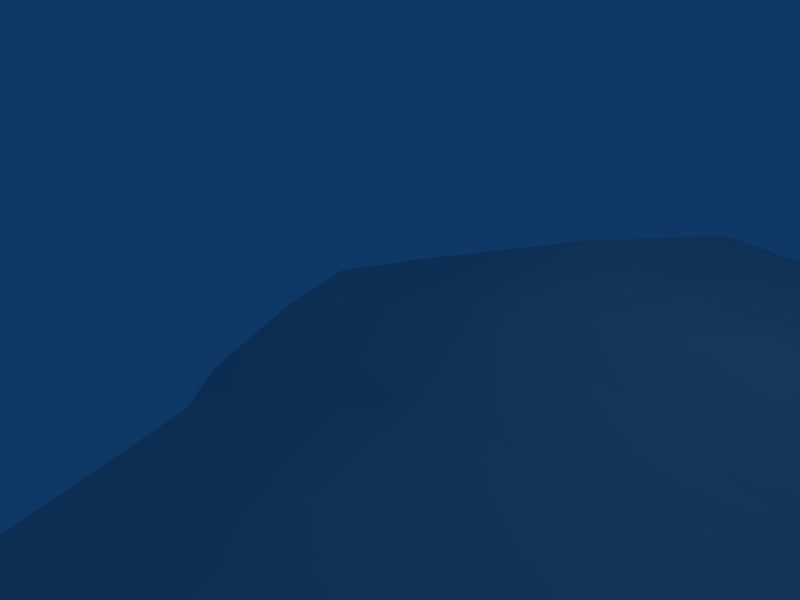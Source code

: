 # Source: ribtubebig4.blend  (saved by Blender 2.49.0; exported with 4.5.12 LTS)
import bpy
from mathutils import Matrix  # noqa: F401  (used for matrix-valued properties, if any)

bpy.ops.wm.read_factory_settings(use_empty=True)
scene = bpy.context.scene
scene.name = 'Scene'

# ---- collections
col_collection_1 = bpy.data.collections.new('Collection 1'); scene.collection.children.link(col_collection_1)

# ---- world
world_world = bpy.data.worlds.new('World'); scene.world = world_world
world_world.color = (0.05656, 0.2208, 0.4)
world_world.use_sun_shadow = False
world_world.sun_shadow_jitter_overblur = 0.0
world_world.cycles.sampling_method = 'MANUAL'
world_world.cycles.sample_map_resolution = 256

# ---- cameras
cam_camera = bpy.data.cameras.new('Camera')
cam_camera.passepartout_alpha = 0.2
cam_camera.clip_end = 100.0
cam_camera.lens = 35.0
cam_camera.ortho_scale = 7.314
cam_camera.show_passepartout = False
cam_camera.show_safe_areas = True
cam_camera.dof.focus_distance = 0.0
cam_camera.dof.aperture_fstop = 128.0

# ---- lights
light_spot = bpy.data.lights.new('Spot', 'POINT')
light_spot.transmission_factor = 0.0
light_spot.cutoff_distance = 30.0
light_spot.energy = 100.0
light_spot.shadow_buffer_clip_start = 1.001
light_spot.shadow_soft_size = 1.0
light_spot.shadow_maximum_resolution = 0.006
light_spot.use_absolute_resolution = True
light_spot.cycles.use_multiple_importance_sampling = False

# ---- meshes
me_mesh = bpy.data.meshes.new('Mesh')
me_mesh.from_pydata([(-5.726, -224.1, -96.28), (-7.747, -172.7, -96.32), (-6.26, -172.6, -108.0), (-5.743, -224.4, -108.0), (3.203, -172.4, -115.4), (2.939, -224.4, -117.2), (13.9, -171.8, -114.3), (17.83, -224.1, -116.5), (22.13, -172.1, -105.6), (26.73, -224.3, -104.5), (21.21, -172.7, -93.34), (12.13, -173.6, -86.12), (14.77, -225.0, -86.11), (-0.4232, -172.7, -87.01), (-10.02, -125.6, -91.12), (-6.682, -120.1, -100.3), (4.585, -116.5, -108.2), (15.34, -118.3, -105.2), (19.88, -122.9, -95.54), (17.46, -127.7, -87.67), (8.903, -131.0, -81.46), (-3.674, -130.5, -82.01), (-13.58, -91.72, -73.25), (-7.865, -81.55, -76.54), (2.761, -80.67, -80.0), (12.8, -85.43, -80.62), (17.62, -93.71, -74.66), (14.34, -102.8, -68.76), (1.982, -107.1, -64.85), (-10.92, -101.3, -67.38), (-15.07, -82.93, -46.65), (-10.86, -73.03, -52.03), (-1.055, -69.59, -56.61), (10.88, -72.65, -54.85), (16.37, -82.02, -47.79), (12.27, -91.25, -42.17), (0.4819, -94.1, -36.48), (-9.939, -91.51, -41.02), (-14.51, -61.65, -26.74), (-11.06, -55.44, -35.66), (0.6965, -52.46, -40.62), (13.1, -53.49, -35.85), (17.22, -59.86, -26.85), (12.03, -65.31, -18.04), (1.602, -66.72, -14.55), (-8.735, -66.34, -18.27), (-12.84, -28.94, -14.47), (-12.13, -27.62, -26.27), (-2.786, -26.42, -34.22), (10.57, -24.02, -32.16), (17.98, -27.23, -21.9), (15.45, -29.28, -10.58), (5.18, -29.62, -4.072), (-6.006, -31.06, -5.993), (1.212, -4.632, -35.04), (11.11, -1.538, -33.78), (18.74, -3.568, -24.62), (18.17, -3.866, -11.77), (7.36, -3.101, -3.166), (-8.193, -237.8, -98.48), (6.637, -237.5, -121.8), (19.0, -238.2, -120.9), (28.89, -237.5, -110.3), (23.71, -224.1, -92.92), (1.513, -224.4, -87.74), (-5.188, -238.3, -114.3), (-7.89, -242.8, -110.3), (-7.981, -242.6, -94.82), (5.427, -242.4, -121.6), (22.63, -242.4, -119.0), (30.87, -242.0, -105.6), (27.54, -237.5, -92.93), (28.95, -242.5, -92.18), (14.53, -238.0, -82.82), (18.7, -241.9, -83.72), (0.8719, -237.6, -85.79), (3.078, -242.0, -83.85), (-9.199, -3.687, -30.03), (-13.53, -3.733, -17.89), (-14.53, 3.128, -12.93), (-13.61, 3.175, -27.34), (-0.2125, 3.304, -36.88), (14.82, 2.541, -33.92), (17.45, 3.006, -6.535), (5.427, 3.47, -0.1242), (-6.774, -5.342, -6.006), (-5.909, 2.503, -2.669), (-15.65, 7.924, -17.49), (-11.17, 7.99, -31.46), (-0.4161, 8.656, -38.02), (13.77, 7.495, -34.54), (21.77, 3.469, -21.64), (22.56, 8.043, -22.73), (20.58, 7.304, -10.01), (9.221, 7.352, -0.8288), (-7.013, 7.415, -3.417), (-13.32, 7.831, -10.18), (1.607, 7.512, -0.2555), (15.83, 7.27, -4.355), (22.66, 7.577, -17.03), (22.19, 5.692, -15.14), (20.11, 7.799, -28.07), (22.37, 6.574, -22.59), (19.22, 5.821, -29.25), (5.361, 8.148, -37.86), (-5.561, 8.249, -35.97), (-14.73, 7.94, -24.96), (-6.469, 0.6023, -4.414), (-10.75, 2.939, -6.67), (-11.41, 0.6595, -9.393), (-14.21, 0.8316, -15.71), (-11.72, -3.949, -11.68), (-0.4486, 3.034, -0.7746), (11.55, 3.11, -2.213), (9.053, 3.029, -36.64), (-11.34, 0.8634, -29.06), (-8.797, 3.201, -33.03), (-5.999, 0.8239, -33.73), (-15.42, 3.169, -20.17), (-14.03, 0.8597, -22.68), (-12.5, -3.697, -24.41), (-4.838, -240.6, -89.93), (-3.475, -242.3, -88.3), (1.194, -240.3, -84.82), (8.679, -240.2, -82.48), (8.043, -237.7, -83.27), (10.92, -241.9, -82.34), (16.43, -240.2, -82.93), (20.9, -237.6, -85.73), (25.16, -242.1, -87.75), (28.69, -241.0, -92.33), (23.47, -240.2, -86.69), (30.74, -242.2, -97.83), (30.78, -240.3, -99.86), (28.03, -242.2, -113.1), (15.17, -242.5, -122.1), (-1.462, -240.9, -118.5), (-3.144, -242.8, -116.9), (-6.911, -241.1, -112.5), (-9.427, -242.8, -102.5), (-3.923, -234.2, -91.76), (24.44, -237.7, -116.7), (12.79, -237.8, -122.1), (-0.9577, -30.49, -4.294), (16.41, -14.49, -10.25), (14.19, -3.889, -6.718), (11.95, -14.56, -5.874), (6.033, -14.39, -3.244), (10.93, -29.56, -6.432), (18.44, -13.59, -22.21), (19.65, -3.72, -18.17), (18.53, -14.0, -15.99), (15.37, -2.95, -30.13), (15.75, -12.8, -27.87), (-0.4334, -13.54, -34.35), (6.188, -3.102, -34.93), (11.44, -9.364, -32.28), (5.713, -12.86, -34.1), (-7.571, -48.53, -10.74), (-9.762, -30.2, -9.404), (-11.64, -47.33, -14.91), (3.68, -48.11, -7.391), (-2.239, -48.64, -8.041), (9.493, -47.66, -9.297), (6.742, -66.03, -14.84), (17.68, -42.97, -23.4), (17.81, -28.33, -15.99), (17.09, -45.04, -17.89), (14.29, -46.84, -12.99), (15.63, -63.02, -22.14), (15.58, -26.25, -27.43), (15.74, -40.87, -28.68), (-0.7875, -39.33, -36.42), (3.553, -25.82, -34.6), (5.812, -38.76, -35.8), (11.72, -39.36, -33.09), (-11.36, -42.23, -30.61), (-8.251, -26.98, -31.1), (-6.761, -40.65, -34.46), (-6.113, -52.82, -38.6), (-13.95, -45.71, -19.98), (-13.63, -28.26, -20.36), (-13.81, -44.12, -25.54), (-13.88, -58.58, -31.48), (-9.396, -81.04, -28.79), (-12.58, -64.36, -22.19), (-13.12, -78.12, -32.11), (-14.87, -74.22, -35.78), (-13.54, -87.62, -43.65), (-3.413, -66.62, -15.1), (-4.022, -82.03, -25.93), (12.53, -80.09, -29.56), (7.556, -81.42, -26.21), (7.318, -93.23, -39.24), (1.595, -81.85, -24.37), (16.66, -72.4, -36.91), (15.63, -76.78, -33.21), (11.56, -64.06, -43.76), (16.23, -56.51, -31.62), (15.14, -68.03, -40.68), (5.953, -61.9, -45.89), (7.953, -51.61, -38.71), (-6.073, -62.8, -45.2), (-0.4192, -63.55, -48.33), (-14.04, -70.02, -39.61), (-11.07, -65.72, -42.71), (-13.74, -92.65, -56.64), (-13.37, -96.71, -70.22), (-4.587, -93.47, -38.6), (-5.157, -100.1, -52.3), (-10.5, -97.07, -54.21), (-6.06, -104.9, -65.44), (1.228, -102.1, -49.98), (7.196, -100.4, -52.98), (15.33, -87.09, -44.88), (12.41, -97.91, -55.14), (15.57, -93.53, -57.53), (12.6, -79.14, -66.44), (14.87, -76.88, -50.77), (16.81, -88.4, -60.25), (15.44, -83.2, -63.39), (1.206, -73.73, -66.61), (4.387, -69.1, -55.08), (7.313, -75.2, -66.71), (8.486, -82.57, -80.63), (-9.684, -77.29, -63.94), (-5.93, -70.02, -54.17), (-4.649, -74.44, -65.61), (-3.177, -80.53, -78.39), (-14.72, -87.6, -59.39), (-14.01, -77.82, -49.56), (-13.21, -82.21, -61.97), (-11.32, -86.09, -75.38), (-7.279, -111.8, -76.59), (-10.93, -108.1, -79.86), (-12.31, -103.8, -83.66), (-1.557, -114.8, -75.13), (2.127, -131.4, -80.72), (9.603, -105.7, -66.54), (10.64, -114.4, -77.29), (5.799, -115.4, -74.73), (13.5, -129.8, -84.03), (17.04, -98.53, -71.65), (17.97, -108.3, -83.4), (15.34, -111.9, -79.78), (19.55, -125.0, -92.56), (13.82, -97.22, -93.34), (15.77, -88.93, -77.98), (17.22, -100.9, -90.5), (18.88, -104.5, -86.97), (3.167, -93.01, -94.32), (8.824, -94.57, -94.67), (10.36, -116.9, -107.6), (-7.844, -90.83, -86.49), (-2.593, -92.8, -92.01), (-11.2, -98.96, -87.17), (-6.436, -149.9, -89.78), (-7.81, -128.3, -85.97), (5.536, -172.9, -85.41), (-1.914, -150.9, -85.84), (4.115, -151.4, -84.37), (15.84, -150.6, -87.81), (10.78, -151.6, -85.43), (21.36, -146.3, -101.7), (21.68, -147.9, -97.49), (19.85, -149.4, -91.99), (23.0, -172.6, -99.17), (18.47, -172.2, -111.5), (18.7, -120.4, -101.0), (19.07, -145.2, -107.6), (8.96, -143.7, -113.4), (14.62, -144.2, -111.6), (-2.768, -144.5, -110.6), (-2.218, -172.5, -112.5), (-1.078, -117.5, -106.1), (2.906, -143.8, -113.3), (-9.092, -148.6, -95.0), (-9.721, -122.6, -96.6), (-7.173, -145.6, -106.2), (-9.268, -147.0, -100.8), (-3.701, -201.7, -91.57), (-4.973, -172.7, -90.99), (13.59, -202.2, -86.5), (17.2, -172.9, -88.85), (24.68, -201.7, -99.51), (21.14, -201.6, -111.5), (15.8, -201.2, -115.3), (24.37, -201.6, -105.8), (24.34, -224.3, -110.7), (9.185, -172.3, -115.7), (10.27, -201.6, -117.2), (9.467, -224.3, -118.6), (3.921, -201.7, -116.7), (-1.482, -201.7, -113.5), (-2.324, -224.4, -113.3), (-5.409, -201.7, -108.8), (-6.702, -224.4, -101.7), (-6.537, -201.7, -96.83), (-7.054, -201.7, -102.9), (-8.089, -172.6, -102.3), (26.18, -224.3, -97.94), (20.32, -224.5, -89.27), (22.7, -201.7, -93.65), (18.7, -201.8, -89.26), (7.755, -224.5, -85.85), (6.858, -201.8, -85.9), (0.8469, -201.7, -87.59), (-3.143, -224.3, -91.91), (-10.68, -13.73, -27.61), (-13.01, -13.88, -21.69), (-13.03, -14.08, -15.43), (-6.133, -13.61, -32.04), (-3.988, -3.814, -33.68), (-0.3731, -14.96, -3.324), (-0.116, -3.934, -3.097), (-10.4, -14.83, -9.759), (-6.154, -16.01, -5.154), (-6.586, -233.0, -97.39), (-7.478, -234.6, -104.1), (-8.286, -238.3, -107.2), (-5.626, -234.8, -111.0), (-1.123, -234.8, -116.3), (0.5508, -238.1, -119.3), (5.072, -234.6, -119.8), (12.08, -234.2, -120.4), (19.29, -235.3, -119.0), (24.81, -233.8, -113.7), (28.26, -233.8, -107.2), (28.44, -233.7, -99.76), (30.24, -237.4, -102.5), (25.8, -233.6, -93.4), (21.7, -234.6, -88.3), (15.23, -236.0, -84.48), (7.928, -234.8, -84.75), (1.225, -234.2, -86.97), (-4.78, -237.9, -90.93), (-9.238, -241.0, -104.9), (5.609, -240.0, -122.0), (13.16, -240.6, -122.5), (20.68, -240.6, -120.4), (26.6, -240.4, -115.1), (30.34, -240.2, -108.1), (-8.656, -240.9, -96.85), (6.518, 1.078, -36.12), (12.85, 1.057, -34.0), (0.2558, 0.1561, -35.85), (17.51, 0.8548, -29.44), (18.75, 3.001, -29.34), (21.02, 3.053, -12.98), (20.59, 0.8542, -15.97), (20.45, 0.8801, -23.12), (13.14, 0.9122, -4.507), (18.14, 0.7906, -9.306), (-0.1728, 0.8632, -1.985), (6.514, 1.597, -1.453), (-12.65, 5.981, -29.66), (-15.42, 5.964, -22.7), (-15.48, 5.941, -15.16), (-7.067, 6.129, -34.85), (14.2, 4.922, -34.66), (7.078, 5.934, -37.45), (-0.3802, 6.991, -37.8), (13.9, 5.527, -3.034), (19.37, 5.514, -8.081), (-0.3199, 5.684, -0.3974), (7.061, 5.651, -0.2037), (-12.3, 5.762, -8.191), (-6.97, 4.892, -2.92)], [], [(108, 86, 367), (367, 366, 108), (79, 108, 366), (366, 367, 95), (366, 95, 96), (96, 357, 366), (79, 366, 357), (357, 96, 87), (364, 84, 365), (365, 97, 364), (95, 364, 97), (97, 365, 94), (112, 84, 364), (364, 367, 112), (86, 112, 367), (367, 364, 95), (362, 83, 363), (363, 98, 362), (94, 362, 98), (98, 363, 93), (113, 83, 362), (362, 365, 113), (84, 113, 365), (365, 362, 94), (100, 91, 102), (102, 99, 100), (93, 100, 99), (99, 102, 92), (348, 91, 100), (100, 363, 348), (83, 348, 363), (363, 100, 93), (347, 82, 359), (359, 103, 347), (91, 347, 103), (103, 359, 90), (103, 90, 101), (101, 102, 103), (91, 103, 102), (102, 101, 92), (360, 81, 361), (361, 104, 360), (90, 360, 104), (104, 361, 89), (114, 81, 360), (360, 359, 114), (82, 114, 359), (359, 360, 90), (116, 80, 355), (355, 358, 116), (81, 116, 358), (358, 355, 88), (358, 88, 105), (105, 361, 358), (81, 358, 361), (361, 105, 89), (118, 79, 357), (357, 356, 118), (80, 118, 356), (356, 357, 87), (356, 87, 106), (106, 355, 356), (80, 356, 355), (355, 106, 88), (109, 85, 107), (107, 108, 109), (79, 109, 108), (108, 107, 86), (111, 85, 109), (109, 110, 111), (78, 111, 110), (110, 109, 79), (353, 58, 354), (354, 112, 353), (86, 353, 112), (112, 354, 84), (314, 58, 353), (353, 107, 314), (85, 314, 107), (107, 353, 86), (145, 57, 352), (352, 351, 145), (58, 145, 351), (351, 352, 83), (351, 83, 113), (113, 354, 351), (58, 351, 354), (354, 113, 84), (150, 56, 350), (350, 349, 150), (57, 150, 349), (349, 350, 91), (349, 91, 348), (348, 352, 349), (57, 349, 352), (352, 348, 83), (152, 55, 344), (344, 346, 152), (56, 152, 346), (346, 344, 82), (346, 82, 347), (347, 350, 346), (56, 346, 350), (350, 347, 91), (155, 54, 345), (345, 343, 155), (55, 155, 343), (343, 345, 81), (343, 81, 114), (114, 344, 343), (55, 343, 344), (344, 114, 82), (117, 77, 115), (115, 116, 117), (81, 117, 116), (116, 115, 80), (312, 77, 117), (117, 345, 312), (54, 312, 345), (345, 117, 81), (119, 78, 110), (110, 118, 119), (80, 119, 118), (118, 110, 79), (120, 78, 119), (119, 115, 120), (77, 120, 115), (115, 119, 80), (335, 59, 342), (342, 121, 335), (75, 335, 121), (121, 342, 67), (121, 67, 122), (122, 123, 121), (75, 121, 123), (123, 122, 76), (125, 75, 123), (123, 124, 125), (73, 125, 124), (124, 123, 76), (124, 76, 126), (126, 127, 124), (73, 124, 127), (127, 126, 74), (128, 73, 127), (127, 131, 128), (71, 128, 131), (131, 127, 74), (131, 74, 129), (129, 130, 131), (71, 131, 130), (130, 129, 72), (133, 71, 130), (130, 132, 133), (70, 133, 132), (132, 130, 72), (329, 71, 133), (133, 341, 329), (62, 329, 341), (341, 133, 70), (340, 62, 341), (341, 134, 340), (69, 340, 134), (134, 341, 70), (141, 62, 340), (340, 339, 141), (61, 141, 339), (339, 340, 69), (338, 61, 339), (339, 135, 338), (68, 338, 135), (135, 339, 69), (142, 61, 338), (338, 337, 142), (60, 142, 337), (337, 338, 68), (322, 60, 337), (337, 136, 322), (65, 322, 136), (136, 337, 68), (136, 68, 137), (137, 138, 136), (65, 136, 138), (138, 137, 66), (319, 65, 138), (138, 336, 319), (59, 319, 336), (336, 138, 66), (336, 66, 139), (139, 342, 336), (59, 336, 342), (342, 139, 67), (307, 0, 317), (317, 140, 307), (64, 307, 140), (140, 317, 59), (140, 59, 335), (335, 334, 140), (64, 140, 334), (334, 335, 75), (304, 64, 334), (334, 333, 304), (12, 304, 333), (333, 334, 75), (333, 75, 125), (125, 332, 333), (12, 333, 332), (332, 125, 73), (331, 12, 332), (332, 128, 331), (71, 331, 128), (128, 332, 73), (301, 12, 331), (331, 330, 301), (63, 301, 330), (330, 331, 71), (300, 63, 330), (330, 328, 300), (9, 300, 328), (328, 330, 71), (328, 71, 329), (329, 327, 328), (9, 328, 327), (327, 329, 62), (288, 9, 327), (327, 326, 288), (7, 288, 326), (326, 327, 62), (326, 62, 141), (141, 325, 326), (7, 326, 325), (325, 141, 61), (324, 7, 325), (325, 142, 324), (60, 324, 142), (142, 325, 61), (291, 7, 324), (324, 323, 291), (5, 291, 323), (323, 324, 60), (321, 5, 323), (323, 322, 321), (65, 321, 322), (322, 323, 60), (294, 5, 321), (321, 320, 294), (3, 294, 320), (320, 321, 65), (318, 3, 320), (320, 319, 318), (59, 318, 319), (319, 320, 65), (296, 3, 318), (318, 317, 296), (0, 296, 317), (317, 318, 59), (159, 53, 316), (316, 315, 159), (46, 159, 315), (315, 316, 85), (315, 85, 111), (111, 310, 315), (46, 315, 310), (310, 111, 78), (313, 52, 147), (147, 314, 313), (85, 313, 314), (314, 147, 58), (143, 52, 313), (313, 316, 143), (53, 143, 316), (316, 313, 85), (146, 51, 144), (144, 145, 146), (58, 146, 145), (145, 144, 57), (148, 51, 146), (146, 147, 148), (52, 148, 147), (147, 146, 58), (151, 50, 149), (149, 150, 151), (57, 151, 150), (150, 149, 56), (166, 50, 151), (151, 144, 166), (51, 166, 144), (144, 151, 57), (153, 49, 156), (156, 152, 153), (56, 153, 152), (152, 156, 55), (170, 49, 153), (153, 149, 170), (50, 170, 149), (149, 153, 56), (173, 48, 154), (154, 157, 173), (49, 173, 157), (157, 154, 54), (157, 54, 155), (155, 156, 157), (49, 157, 156), (156, 155, 55), (177, 47, 308), (308, 311, 177), (48, 177, 311), (311, 308, 77), (311, 77, 312), (312, 154, 311), (48, 311, 154), (154, 312, 54), (181, 46, 310), (310, 309, 181), (47, 181, 309), (309, 310, 78), (309, 78, 120), (120, 308, 309), (47, 309, 308), (308, 120, 77), (160, 45, 158), (158, 159, 160), (46, 160, 159), (159, 158, 53), (185, 45, 160), (160, 180, 185), (38, 185, 180), (180, 160, 46), (162, 44, 161), (161, 143, 162), (53, 162, 143), (143, 161, 52), (189, 44, 162), (162, 158, 189), (45, 189, 158), (158, 162, 53), (163, 43, 168), (168, 148, 163), (52, 163, 148), (148, 168, 51), (164, 43, 163), (163, 161, 164), (44, 164, 161), (161, 163, 52), (167, 42, 165), (165, 166, 167), (51, 167, 166), (166, 165, 50), (169, 42, 167), (167, 168, 169), (43, 169, 168), (168, 167, 51), (171, 41, 175), (175, 170, 171), (50, 171, 170), (170, 175, 49), (198, 41, 171), (171, 165, 198), (42, 198, 165), (165, 171, 50), (174, 40, 172), (172, 173, 174), (49, 174, 173), (173, 172, 48), (201, 40, 174), (174, 175, 201), (41, 201, 175), (175, 174, 49), (178, 39, 176), (176, 177, 178), (48, 178, 177), (177, 176, 47), (179, 39, 178), (178, 172, 179), (40, 179, 172), (172, 178, 48), (182, 38, 180), (180, 181, 182), (47, 182, 181), (181, 180, 46), (183, 38, 182), (182, 176, 183), (39, 183, 176), (176, 182, 47), (186, 37, 184), (184, 185, 186), (38, 186, 185), (185, 184, 45), (188, 37, 186), (186, 187, 188), (30, 188, 187), (187, 186, 38), (190, 36, 194), (194, 189, 190), (45, 190, 189), (189, 194, 44), (208, 36, 190), (190, 184, 208), (37, 208, 184), (184, 190, 45), (193, 35, 191), (191, 192, 193), (36, 193, 192), (192, 191, 43), (192, 43, 164), (164, 194, 192), (36, 192, 194), (194, 164, 44), (214, 34, 195), (195, 196, 214), (35, 214, 196), (196, 195, 42), (196, 42, 169), (169, 191, 196), (35, 196, 191), (191, 169, 43), (218, 33, 197), (197, 199, 218), (34, 218, 199), (199, 197, 41), (199, 41, 198), (198, 195, 199), (34, 199, 195), (195, 198, 42), (222, 32, 203), (203, 200, 222), (33, 222, 200), (200, 203, 40), (200, 40, 201), (201, 197, 200), (33, 200, 197), (197, 201, 41), (202, 31, 205), (205, 179, 202), (40, 202, 179), (179, 205, 39), (226, 31, 202), (202, 203, 226), (32, 226, 203), (203, 202, 40), (204, 30, 187), (187, 183, 204), (39, 204, 183), (183, 187, 38), (230, 30, 204), (204, 205, 230), (31, 230, 205), (205, 204, 39), (206, 29, 210), (210, 188, 206), (30, 206, 188), (188, 210, 37), (207, 29, 206), (206, 229, 207), (22, 207, 229), (229, 206, 30), (209, 28, 212), (212, 208, 209), (37, 209, 208), (208, 212, 36), (211, 28, 209), (209, 210, 211), (29, 211, 210), (210, 209, 37), (238, 27, 215), (215, 213, 238), (28, 238, 213), (213, 215, 35), (213, 35, 193), (193, 212, 213), (28, 213, 212), (212, 193, 36), (242, 26, 219), (219, 216, 242), (27, 242, 216), (216, 219, 34), (216, 34, 214), (214, 215, 216), (27, 216, 215), (215, 214, 35), (247, 25, 217), (217, 220, 247), (26, 247, 220), (220, 217, 33), (220, 33, 218), (218, 219, 220), (26, 220, 219), (219, 218, 34), (223, 24, 221), (221, 222, 223), (33, 223, 222), (222, 221, 32), (224, 24, 223), (223, 217, 224), (25, 224, 217), (217, 223, 33), (227, 23, 225), (225, 226, 227), (32, 227, 226), (226, 225, 31), (228, 23, 227), (227, 221, 228), (24, 228, 221), (221, 227, 32), (231, 22, 229), (229, 230, 231), (31, 231, 230), (230, 229, 30), (232, 22, 231), (231, 225, 232), (23, 232, 225), (225, 231, 31), (257, 21, 233), (233, 234, 257), (14, 257, 234), (234, 233, 29), (234, 29, 207), (207, 235, 234), (14, 234, 235), (235, 207, 22), (237, 20, 240), (240, 236, 237), (21, 237, 236), (236, 240, 28), (236, 28, 211), (211, 233, 236), (21, 236, 233), (233, 211, 29), (239, 19, 244), (244, 238, 239), (28, 239, 238), (238, 244, 27), (241, 19, 239), (239, 240, 241), (20, 241, 240), (240, 239, 28), (243, 18, 249), (249, 242, 243), (27, 243, 242), (242, 249, 26), (245, 18, 243), (243, 244, 245), (19, 245, 244), (244, 243, 27), (248, 17, 246), (246, 247, 248), (26, 248, 247), (247, 246, 25), (268, 17, 248), (248, 249, 268), (18, 268, 249), (249, 248, 26), (251, 16, 250), (250, 224, 251), (25, 251, 224), (224, 250, 24), (252, 16, 251), (251, 246, 252), (17, 252, 246), (246, 251, 25), (254, 15, 253), (253, 228, 254), (24, 254, 228), (228, 253, 23), (274, 15, 254), (254, 250, 274), (16, 274, 250), (250, 254, 24), (277, 14, 235), (235, 255, 277), (15, 277, 255), (255, 235, 22), (255, 22, 232), (232, 253, 255), (15, 255, 253), (253, 232, 23), (281, 13, 259), (259, 256, 281), (1, 281, 256), (256, 259, 21), (256, 21, 257), (257, 276, 256), (1, 256, 276), (276, 257, 14), (258, 11, 262), (262, 260, 258), (13, 258, 260), (260, 262, 20), (260, 20, 237), (237, 259, 260), (13, 260, 259), (259, 237, 21), (261, 10, 265), (265, 241, 261), (20, 261, 241), (241, 265, 19), (283, 10, 261), (261, 262, 283), (11, 283, 262), (262, 261, 20), (264, 8, 263), (263, 245, 264), (19, 264, 245), (245, 263, 18), (266, 8, 264), (264, 265, 266), (10, 266, 265), (265, 264, 19), (267, 6, 271), (271, 269, 267), (8, 267, 269), (269, 271, 17), (269, 17, 268), (268, 263, 269), (8, 269, 263), (263, 268, 18), (289, 4, 275), (275, 270, 289), (6, 289, 270), (270, 275, 16), (270, 16, 252), (252, 271, 270), (6, 270, 271), (271, 252, 17), (273, 2, 278), (278, 272, 273), (4, 273, 272), (272, 278, 15), (272, 15, 274), (274, 275, 272), (4, 272, 275), (275, 274, 16), (299, 1, 276), (276, 279, 299), (2, 299, 279), (279, 276, 14), (279, 14, 277), (277, 278, 279), (2, 279, 278), (278, 277, 15), (280, 0, 307), (307, 306, 280), (13, 280, 306), (306, 307, 64), (297, 0, 280), (280, 281, 297), (1, 297, 281), (281, 280, 13), (305, 11, 258), (258, 306, 305), (64, 305, 306), (306, 258, 13), (282, 11, 305), (305, 304, 282), (12, 282, 304), (304, 305, 64), (302, 10, 283), (283, 303, 302), (63, 302, 303), (303, 283, 11), (303, 11, 282), (282, 301, 303), (63, 303, 301), (301, 282, 12), (287, 8, 266), (266, 284, 287), (9, 287, 284), (284, 266, 10), (284, 10, 302), (302, 300, 284), (9, 284, 300), (300, 302, 63), (286, 6, 267), (267, 285, 286), (7, 286, 285), (285, 267, 8), (285, 8, 287), (287, 288, 285), (7, 285, 288), (288, 287, 9), (290, 4, 289), (289, 286, 290), (7, 290, 286), (286, 289, 6), (292, 4, 290), (290, 291, 292), (5, 292, 291), (291, 290, 7), (293, 2, 273), (273, 292, 293), (5, 293, 292), (292, 273, 4), (295, 2, 293), (293, 294, 295), (3, 295, 294), (294, 293, 5), (298, 3, 296), (296, 297, 298), (1, 298, 297), (296, 0, 297), (295, 3, 298), (298, 299, 295), (2, 295, 299), (299, 298, 1)])
_uv = me_mesh.uv_layers.new(name='UVTex')
_uv.uv.foreach_set('vector', [0.9883, 0.708, 0.9883, 0.7383, 0.9473, 0.7383, 0.9473, 0.7383, 0.9473, 0.708, 0.9883, 0.708, 0.9883, 0.6777, 0.9883, 0.708, 0.9473, 0.708, 0.9473, 0.708, 0.9473, 0.7383, 0.9062, 0.7383, 0.9473, 0.708, 0.9062, 0.7383, 0.9062, 0.708, 0.9062, 0.708, 0.9473, 0.6777, 0.9473, 0.708, 0.9883, 0.6777, 0.9473, 0.708, 0.9473, 0.6777, 0.9473, 0.6777, 0.9062, 0.708, 0.9062, 0.6777, 0.9473, 0.708, 0.9883, 0.6777, 0.9473, 0.6777, 0.9473, 0.6777, 0.9062, 0.708, 0.9473, 0.708, 0.9062, 0.7383, 0.9473, 0.708, 0.9062, 0.708, 0.9062, 0.708, 0.9473, 0.6777, 0.9062, 0.6777, 0.9883, 0.708, 0.9883, 0.6777, 0.9473, 0.708, 0.9473, 0.708, 0.9473, 0.7383, 0.9883, 0.708, 0.9883, 0.7383, 0.9883, 0.708, 0.9473, 0.7383, 0.9473, 0.7383, 0.9473, 0.708, 0.9062, 0.7383, 0.9473, 0.6064, 0.9883, 0.5352, 0.9473, 0.5352, 0.9473, 0.5352, 0.9062, 0.6064, 0.9473, 0.6064, 0.9062, 0.6777, 0.9473, 0.6064, 0.9062, 0.6064, 0.9062, 0.6064, 0.9473, 0.5352, 0.9062, 0.5352, 0.9883, 0.6064, 0.9883, 0.5352, 0.9473, 0.6064, 0.9473, 0.6064, 0.9473, 0.6777, 0.9883, 0.6064, 0.9883, 0.6777, 0.9883, 0.6064, 0.9473, 0.6777, 0.9473, 0.6777, 0.9473, 0.6064, 0.9062, 0.6777, 0.9473, 0.4639, 0.9883, 0.3926, 0.9473, 0.3926, 0.9473, 0.3926, 0.9062, 0.4639, 0.9473, 0.4639, 0.9062, 0.5352, 0.9473, 0.4639, 0.9062, 0.4639, 0.9062, 0.4639, 0.9473, 0.3926, 0.9062, 0.3926, 0.9883, 0.4639, 0.9883, 0.3926, 0.9473, 0.4639, 0.9473, 0.4639, 0.9473, 0.5352, 0.9883, 0.4639, 0.9883, 0.5352, 0.9883, 0.4639, 0.9473, 0.5352, 0.9473, 0.5352, 0.9473, 0.4639, 0.9062, 0.5352, 0.9883, 0.3643, 0.9883, 0.3359, 0.9473, 0.3359, 0.9473, 0.3359, 0.9473, 0.3643, 0.9883, 0.3643, 0.9883, 0.3926, 0.9883, 0.3643, 0.9473, 0.3643, 0.9473, 0.3643, 0.9473, 0.3359, 0.9062, 0.3359, 0.9473, 0.3643, 0.9062, 0.3359, 0.9063, 0.3643, 0.9063, 0.3643, 0.9473, 0.3926, 0.9473, 0.3643, 0.9883, 0.3926, 0.9473, 0.3643, 0.9473, 0.3926, 0.9473, 0.3926, 0.9063, 0.3643, 0.9062, 0.3926, 0.9473, 0.3643, 0.9883, 0.3926, 0.9473, 0.3926, 0.9473, 0.3926, 0.9062, 0.3643, 0.9473, 0.3643, 0.9062, 0.3359, 0.9473, 0.3643, 0.9062, 0.3643, 0.9062, 0.3643, 0.9473, 0.3926, 0.9062, 0.3926, 0.9883, 0.3643, 0.9883, 0.3926, 0.9473, 0.3643, 0.9473, 0.3643, 0.9473, 0.3359, 0.9883, 0.3643, 0.9883, 0.3359, 0.9883, 0.3643, 0.9473, 0.3359, 0.9473, 0.3359, 0.9473, 0.3643, 0.9062, 0.3359, 0.9883, 0.4639, 0.9883, 0.5352, 0.9473, 0.5352, 0.9473, 0.5352, 0.9473, 0.4639, 0.9883, 0.4639, 0.9883, 0.3926, 0.9883, 0.4639, 0.9473, 0.4639, 0.9473, 0.4639, 0.9473, 0.5352, 0.9062, 0.5352, 0.9473, 0.4639, 0.9062, 0.5352, 0.9062, 0.4639, 0.9062, 0.4639, 0.9473, 0.3926, 0.9473, 0.4639, 0.9883, 0.3926, 0.9473, 0.4639, 0.9473, 0.3926, 0.9473, 0.3926, 0.9062, 0.4639, 0.9062, 0.3926, 0.9883, 0.6064, 0.9883, 0.6777, 0.9473, 0.6777, 0.9473, 0.6777, 0.9473, 0.6064, 0.9883, 0.6064, 0.9883, 0.5352, 0.9883, 0.6064, 0.9473, 0.6064, 0.9473, 0.6064, 0.9473, 0.6777, 0.9062, 0.6777, 0.9473, 0.6064, 0.9062, 0.6777, 0.9062, 0.6064, 0.9062, 0.6064, 0.9473, 0.5352, 0.9473, 0.6064, 0.9883, 0.5352, 0.9473, 0.6064, 0.9473, 0.5352, 0.9473, 0.5352, 0.9062, 0.6064, 0.9062, 0.5352, 0.2959, 0.9482, 0.2383, 0.957, 0.2383, 0.9756, 0.2383, 0.9756, 0.2959, 0.9668, 0.2959, 0.9482, 0.3535, 0.9395, 0.2959, 0.9482, 0.2959, 0.9668, 0.2959, 0.9668, 0.2383, 0.9756, 0.2383, 0.9941, 0.2861, 0.9385, 0.2383, 0.957, 0.2959, 0.9482, 0.2959, 0.9482, 0.3437, 0.9297, 0.2861, 0.9385, 0.334, 0.9199, 0.2861, 0.9385, 0.3437, 0.9297, 0.3437, 0.9297, 0.2959, 0.9482, 0.3535, 0.9395, 0.1904, 0.957, 0.1426, 0.9199, 0.1318, 0.9297, 0.1318, 0.9297, 0.1797, 0.9668, 0.1904, 0.957, 0.2383, 0.9941, 0.1904, 0.957, 0.1797, 0.9668, 0.1797, 0.9668, 0.1318, 0.9297, 0.1211, 0.9395, 0.1904, 0.9385, 0.1426, 0.9199, 0.1904, 0.957, 0.1904, 0.957, 0.2383, 0.9756, 0.1904, 0.9385, 0.2383, 0.957, 0.1904, 0.9385, 0.2383, 0.9756, 0.2383, 0.9756, 0.1904, 0.957, 0.2383, 0.9941, 0.124, 0.8721, 0.1055, 0.8242, 0.08691, 0.8242, 0.08691, 0.8242, 0.1055, 0.8721, 0.124, 0.8721, 0.1426, 0.9199, 0.124, 0.8721, 0.1055, 0.8721, 0.1055, 0.8721, 0.08691, 0.8242, 0.06836, 0.8242, 0.1055, 0.8721, 0.06836, 0.8242, 0.09473, 0.8818, 0.09473, 0.8818, 0.1318, 0.9297, 0.1055, 0.8721, 0.1426, 0.9199, 0.1055, 0.8721, 0.1318, 0.9297, 0.1318, 0.9297, 0.09473, 0.8818, 0.1211, 0.9395, 0.124, 0.7764, 0.1426, 0.7285, 0.1318, 0.7178, 0.1318, 0.7178, 0.1133, 0.7656, 0.124, 0.7764, 0.1055, 0.8242, 0.124, 0.7764, 0.1133, 0.7656, 0.1133, 0.7656, 0.1318, 0.7178, 0.1211, 0.707, 0.1133, 0.7656, 0.1211, 0.707, 0.09473, 0.7656, 0.09473, 0.7656, 0.08691, 0.8242, 0.1133, 0.7656, 0.1055, 0.8242, 0.1133, 0.7656, 0.08691, 0.8242, 0.08691, 0.8242, 0.09473, 0.7656, 0.06836, 0.8242, 0.1904, 0.71, 0.2383, 0.6914, 0.2383, 0.6748, 0.2383, 0.6748, 0.1904, 0.6934, 0.1904, 0.71, 0.1426, 0.7285, 0.1904, 0.71, 0.1904, 0.6934, 0.1904, 0.6934, 0.2383, 0.6748, 0.2383, 0.6582, 0.1904, 0.6934, 0.2383, 0.6582, 0.1797, 0.6826, 0.1797, 0.6826, 0.1318, 0.7178, 0.1904, 0.6934, 0.1426, 0.7285, 0.1904, 0.6934, 0.1318, 0.7178, 0.1318, 0.7178, 0.1797, 0.6826, 0.1211, 0.707, 0.2861, 0.71, 0.334, 0.7285, 0.3437, 0.7178, 0.3437, 0.7178, 0.2959, 0.6992, 0.2861, 0.71, 0.2383, 0.6914, 0.2861, 0.71, 0.2959, 0.6992, 0.2959, 0.6992, 0.3437, 0.7178, 0.3535, 0.707, 0.2959, 0.6992, 0.3535, 0.707, 0.2959, 0.6826, 0.2959, 0.6826, 0.2383, 0.6748, 0.2959, 0.6992, 0.2383, 0.6914, 0.2959, 0.6992, 0.2383, 0.6748, 0.2383, 0.6748, 0.2959, 0.6826, 0.2383, 0.6582, 0.3623, 0.7656, 0.3711, 0.8242, 0.3896, 0.8242, 0.3896, 0.8242, 0.3809, 0.7656, 0.3623, 0.7656, 0.3535, 0.707, 0.3623, 0.7656, 0.3809, 0.7656, 0.3809, 0.7656, 0.3896, 0.8242, 0.4082, 0.8242, 0.3525, 0.7764, 0.3711, 0.8242, 0.3623, 0.7656, 0.3623, 0.7656, 0.3438, 0.7178, 0.3525, 0.7764, 0.334, 0.7285, 0.3525, 0.7764, 0.3438, 0.7178, 0.3438, 0.7178, 0.3623, 0.7656, 0.3535, 0.707, 0.3711, 0.8721, 0.334, 0.9199, 0.3437, 0.9297, 0.3437, 0.9297, 0.3809, 0.8818, 0.3711, 0.8721, 0.4082, 0.8242, 0.3711, 0.8721, 0.3809, 0.8818, 0.3809, 0.8818, 0.3437, 0.9297, 0.3535, 0.9395, 0.3525, 0.8721, 0.334, 0.9199, 0.3711, 0.8721, 0.3711, 0.8721, 0.3896, 0.8242, 0.3525, 0.8721, 0.3711, 0.8242, 0.3525, 0.8721, 0.3896, 0.8242, 0.3896, 0.8242, 0.3711, 0.8721, 0.4082, 0.8242, 0.8164, 0.708, 0.8164, 0.6777, 0.8535, 0.6777, 0.8535, 0.6777, 0.8535, 0.708, 0.8164, 0.708, 0.8164, 0.7383, 0.8164, 0.708, 0.8535, 0.708, 0.8535, 0.708, 0.8535, 0.6777, 0.8906, 0.6777, 0.8535, 0.708, 0.8906, 0.6777, 0.8906, 0.708, 0.8906, 0.708, 0.8535, 0.7383, 0.8535, 0.708, 0.8164, 0.7383, 0.8535, 0.708, 0.8535, 0.7383, 0.8535, 0.7383, 0.8906, 0.708, 0.8906, 0.7383, 0.8164, 0.708, 0.8164, 0.7383, 0.8535, 0.7383, 0.8535, 0.7383, 0.8535, 0.708, 0.8164, 0.708, 0.8164, 0.6777, 0.8164, 0.708, 0.8535, 0.708, 0.8535, 0.708, 0.8535, 0.7383, 0.8906, 0.7383, 0.8535, 0.708, 0.8906, 0.7383, 0.8906, 0.708, 0.8906, 0.708, 0.8535, 0.6777, 0.8535, 0.708, 0.8164, 0.6777, 0.8535, 0.708, 0.8535, 0.6777, 0.8535, 0.6777, 0.8906, 0.708, 0.8906, 0.6777, 0.8164, 0.6055, 0.8164, 0.6777, 0.8535, 0.6777, 0.8535, 0.6777, 0.8535, 0.6055, 0.8164, 0.6055, 0.8164, 0.5332, 0.8164, 0.6055, 0.8535, 0.6055, 0.8535, 0.6055, 0.8535, 0.6777, 0.8906, 0.6777, 0.8535, 0.6055, 0.8906, 0.6777, 0.8906, 0.6055, 0.8906, 0.6055, 0.8535, 0.5332, 0.8535, 0.6055, 0.8164, 0.5332, 0.8535, 0.6055, 0.8535, 0.5332, 0.8535, 0.5332, 0.8906, 0.6055, 0.8906, 0.5332, 0.8535, 0.4619, 0.8164, 0.5332, 0.8535, 0.5332, 0.8535, 0.5332, 0.8906, 0.4619, 0.8535, 0.4619, 0.8906, 0.3906, 0.8535, 0.4619, 0.8906, 0.4619, 0.8906, 0.4619, 0.8535, 0.5332, 0.8906, 0.5332, 0.8164, 0.4619, 0.8164, 0.5332, 0.8535, 0.4619, 0.8535, 0.4619, 0.8535, 0.3906, 0.8164, 0.4619, 0.8164, 0.3906, 0.8164, 0.4619, 0.8535, 0.3906, 0.8535, 0.3906, 0.8535, 0.4619, 0.8906, 0.3906, 0.8535, 0.3613, 0.8164, 0.3906, 0.8535, 0.3906, 0.8535, 0.3906, 0.8906, 0.3613, 0.8535, 0.3613, 0.8906, 0.332, 0.8535, 0.3613, 0.8906, 0.3613, 0.8906, 0.3613, 0.8535, 0.3906, 0.8906, 0.3906, 0.8164, 0.3613, 0.8164, 0.3906, 0.8535, 0.3613, 0.8535, 0.3613, 0.8535, 0.332, 0.8164, 0.3613, 0.8164, 0.332, 0.8164, 0.3613, 0.8535, 0.332, 0.8535, 0.332, 0.8535, 0.3613, 0.8906, 0.332, 0.8535, 0.3613, 0.8164, 0.332, 0.8535, 0.332, 0.8535, 0.332, 0.8906, 0.3613, 0.8535, 0.3613, 0.8906, 0.3906, 0.8535, 0.3613, 0.8906, 0.3613, 0.8906, 0.3613, 0.8535, 0.332, 0.8906, 0.332, 0.8164, 0.3613, 0.8164, 0.332, 0.8535, 0.3613, 0.8535, 0.3613, 0.8535, 0.3906, 0.8164, 0.3613, 0.8164, 0.3906, 0.8164, 0.3613, 0.8535, 0.3906, 0.8535, 0.3906, 0.8535, 0.3613, 0.8906, 0.3906, 0.8164, 0.4619, 0.8164, 0.3906, 0.8535, 0.3906, 0.8535, 0.3906, 0.8535, 0.4619, 0.8164, 0.4619, 0.8164, 0.5332, 0.8164, 0.4619, 0.8535, 0.4619, 0.8535, 0.4619, 0.8535, 0.3906, 0.8906, 0.3906, 0.8535, 0.4619, 0.8906, 0.3906, 0.8906, 0.4619, 0.8906, 0.4619, 0.8535, 0.5332, 0.8535, 0.4619, 0.8164, 0.5332, 0.8535, 0.4619, 0.8535, 0.5332, 0.8535, 0.5332, 0.8906, 0.4619, 0.8906, 0.5332, 0.8164, 0.6055, 0.8164, 0.5332, 0.8535, 0.5332, 0.8535, 0.5332, 0.8535, 0.6055, 0.8164, 0.6055, 0.8164, 0.6777, 0.8164, 0.6055, 0.8535, 0.6055, 0.8535, 0.6055, 0.8535, 0.5332, 0.8906, 0.5332, 0.8535, 0.6055, 0.8906, 0.5332, 0.8906, 0.6055, 0.8906, 0.6055, 0.8535, 0.6777, 0.8535, 0.6055, 0.8164, 0.6777, 0.8535, 0.6055, 0.8535, 0.6777, 0.8535, 0.6777, 0.8906, 0.6055, 0.8906, 0.6777, 0.2861, 0.9385, 0.334, 0.9199, 0.3438, 0.9297, 0.3438, 0.9297, 0.2959, 0.9482, 0.2861, 0.9385, 0.2383, 0.957, 0.2861, 0.9385, 0.2959, 0.9482, 0.2959, 0.9482, 0.3438, 0.9297, 0.3535, 0.9395, 0.2959, 0.9482, 0.3535, 0.9395, 0.2959, 0.9668, 0.2959, 0.9668, 0.2383, 0.9756, 0.2959, 0.9482, 0.2383, 0.957, 0.2959, 0.9482, 0.2383, 0.9756, 0.2383, 0.9756, 0.2959, 0.9668, 0.2383, 0.9941, 0.1904, 0.9385, 0.2383, 0.957, 0.2383, 0.9756, 0.2383, 0.9756, 0.1904, 0.957, 0.1904, 0.9385, 0.1426, 0.9199, 0.1904, 0.9385, 0.1904, 0.957, 0.1904, 0.957, 0.2383, 0.9756, 0.2383, 0.9941, 0.1904, 0.957, 0.2383, 0.9941, 0.1797, 0.9668, 0.1797, 0.9668, 0.1318, 0.9297, 0.1904, 0.957, 0.1426, 0.9199, 0.1904, 0.957, 0.1318, 0.9297, 0.1318, 0.9297, 0.1797, 0.9668, 0.1211, 0.9395, 0.1055, 0.8721, 0.1426, 0.9199, 0.1318, 0.9297, 0.1318, 0.9297, 0.09473, 0.8818, 0.1055, 0.8721, 0.06836, 0.8242, 0.1055, 0.8721, 0.09473, 0.8818, 0.09473, 0.8818, 0.1318, 0.9297, 0.1211, 0.9395, 0.124, 0.8721, 0.1426, 0.9199, 0.1055, 0.8721, 0.1055, 0.8721, 0.08691, 0.8242, 0.124, 0.8721, 0.1055, 0.8242, 0.124, 0.8721, 0.08691, 0.8242, 0.08691, 0.8242, 0.1055, 0.8721, 0.06836, 0.8242, 0.124, 0.7764, 0.1055, 0.8242, 0.08691, 0.8242, 0.08691, 0.8242, 0.1055, 0.7764, 0.124, 0.7764, 0.1426, 0.7285, 0.124, 0.7764, 0.1055, 0.7764, 0.1055, 0.7764, 0.08691, 0.8242, 0.06836, 0.8242, 0.1055, 0.7764, 0.06836, 0.8242, 0.09473, 0.7656, 0.09473, 0.7656, 0.1318, 0.7178, 0.1055, 0.7764, 0.1426, 0.7285, 0.1055, 0.7764, 0.1318, 0.7178, 0.1318, 0.7178, 0.09473, 0.7656, 0.1211, 0.707, 0.1904, 0.71, 0.1426, 0.7285, 0.1318, 0.7178, 0.1318, 0.7178, 0.1797, 0.6992, 0.1904, 0.71, 0.2383, 0.6914, 0.1904, 0.71, 0.1797, 0.6992, 0.1797, 0.6992, 0.1318, 0.7178, 0.1211, 0.707, 0.1797, 0.6992, 0.1211, 0.707, 0.1797, 0.6826, 0.1797, 0.6826, 0.2383, 0.6748, 0.1797, 0.6992, 0.2383, 0.6914, 0.1797, 0.6992, 0.2383, 0.6748, 0.2383, 0.6748, 0.1797, 0.6826, 0.2383, 0.6582, 0.2959, 0.6992, 0.2383, 0.6914, 0.2383, 0.6748, 0.2383, 0.6748, 0.2959, 0.6826, 0.2959, 0.6992, 0.3535, 0.707, 0.2959, 0.6992, 0.2959, 0.6826, 0.2959, 0.6826, 0.2383, 0.6748, 0.2383, 0.6582, 0.2861, 0.71, 0.2383, 0.6914, 0.2959, 0.6992, 0.2959, 0.6992, 0.3438, 0.7178, 0.2861, 0.71, 0.334, 0.7285, 0.2861, 0.71, 0.3438, 0.7178, 0.3438, 0.7178, 0.2959, 0.6992, 0.3535, 0.707, 0.3711, 0.7764, 0.334, 0.7285, 0.3438, 0.7178, 0.3438, 0.7178, 0.3809, 0.7656, 0.3711, 0.7764, 0.4082, 0.8242, 0.3711, 0.7764, 0.3809, 0.7656, 0.3809, 0.7656, 0.3438, 0.7178, 0.3535, 0.707, 0.3525, 0.7764, 0.334, 0.7285, 0.3711, 0.7764, 0.3711, 0.7764, 0.3896, 0.8242, 0.3525, 0.7764, 0.3711, 0.8242, 0.3525, 0.7764, 0.3896, 0.8242, 0.3896, 0.8242, 0.3711, 0.7764, 0.4082, 0.8242, 0.3623, 0.8818, 0.3711, 0.8242, 0.3896, 0.8242, 0.3896, 0.8242, 0.3809, 0.8818, 0.3623, 0.8818, 0.3535, 0.9395, 0.3623, 0.8818, 0.3809, 0.8818, 0.3809, 0.8818, 0.3896, 0.8242, 0.4082, 0.8242, 0.3525, 0.8721, 0.3711, 0.8242, 0.3623, 0.8818, 0.3623, 0.8818, 0.3438, 0.9297, 0.3525, 0.8721, 0.334, 0.9199, 0.3525, 0.8721, 0.3438, 0.9297, 0.3438, 0.9297, 0.3623, 0.8818, 0.3535, 0.9395, 0.3047, 0.6182, 0.3047, 0.6406, 0.1543, 0.6406, 0.1543, 0.6406, 0.1543, 0.6182, 0.3047, 0.6182, 0.3047, 0.5957, 0.3047, 0.6182, 0.1543, 0.6182, 0.1543, 0.6182, 0.1543, 0.6406, 0.003906, 0.6406, 0.1543, 0.6182, 0.003906, 0.6406, 0.003906, 0.6182, 0.003906, 0.6182, 0.1543, 0.5957, 0.1543, 0.6182, 0.3047, 0.5957, 0.1543, 0.6182, 0.1543, 0.5957, 0.1543, 0.5957, 0.003906, 0.6182, 0.003906, 0.5957, 0.1543, 0.6182, 0.3047, 0.5957, 0.1543, 0.5957, 0.1543, 0.5957, 0.003906, 0.6182, 0.1543, 0.6182, 0.003906, 0.6406, 0.1543, 0.6182, 0.003906, 0.6182, 0.003906, 0.6182, 0.1543, 0.5957, 0.003906, 0.5957, 0.3047, 0.6182, 0.3047, 0.5957, 0.1543, 0.6182, 0.1543, 0.6182, 0.1543, 0.6406, 0.3047, 0.6182, 0.3047, 0.6406, 0.3047, 0.6182, 0.1543, 0.6406, 0.1543, 0.6406, 0.1543, 0.6182, 0.003906, 0.6406, 0.1543, 0.54, 0.3047, 0.4844, 0.1543, 0.4844, 0.1543, 0.4844, 0.003906, 0.54, 0.1543, 0.54, 0.003906, 0.5957, 0.1543, 0.54, 0.003906, 0.54, 0.003906, 0.54, 0.1543, 0.4844, 0.003906, 0.4844, 0.3047, 0.54, 0.3047, 0.4844, 0.1543, 0.54, 0.1543, 0.54, 0.1543, 0.5957, 0.3047, 0.54, 0.3047, 0.5957, 0.3047, 0.54, 0.1543, 0.5957, 0.1543, 0.5957, 0.1543, 0.54, 0.003906, 0.5957, 0.1543, 0.4297, 0.3047, 0.375, 0.1543, 0.375, 0.1543, 0.375, 0.003906, 0.4297, 0.1543, 0.4297, 0.003906, 0.4844, 0.1543, 0.4297, 0.003906, 0.4297, 0.003906, 0.4297, 0.1543, 0.375, 0.003906, 0.375, 0.3047, 0.4297, 0.3047, 0.375, 0.1543, 0.4297, 0.1543, 0.4297, 0.1543, 0.4844, 0.3047, 0.4297, 0.3047, 0.4844, 0.3047, 0.4297, 0.1543, 0.4844, 0.1543, 0.4844, 0.1543, 0.4297, 0.003906, 0.4844, 0.1543, 0.3525, 0.3047, 0.3301, 0.1543, 0.3301, 0.1543, 0.3301, 0.003906, 0.3525, 0.1543, 0.3525, 0.003906, 0.375, 0.1543, 0.3525, 0.003906, 0.3525, 0.003906, 0.3525, 0.1543, 0.3301, 0.003906, 0.3301, 0.3047, 0.3525, 0.3047, 0.3301, 0.1543, 0.3525, 0.1543, 0.3525, 0.1543, 0.375, 0.3047, 0.3525, 0.3047, 0.375, 0.3047, 0.3525, 0.1543, 0.375, 0.1543, 0.375, 0.1543, 0.3525, 0.003906, 0.375, 0.3047, 0.3525, 0.3047, 0.375, 0.1543, 0.375, 0.1543, 0.375, 0.1543, 0.3525, 0.3047, 0.3525, 0.3047, 0.3301, 0.3047, 0.3525, 0.1543, 0.3525, 0.1543, 0.3525, 0.1543, 0.375, 0.003906, 0.375, 0.1543, 0.3525, 0.003906, 0.375, 0.003906, 0.3525, 0.003906, 0.3525, 0.1543, 0.3301, 0.1543, 0.3525, 0.3047, 0.3301, 0.1543, 0.3525, 0.1543, 0.3301, 0.1543, 0.3301, 0.003906, 0.3525, 0.003906, 0.3301, 0.3047, 0.4297, 0.3047, 0.4844, 0.1543, 0.4844, 0.1543, 0.4844, 0.1543, 0.4297, 0.3047, 0.4297, 0.3047, 0.375, 0.3047, 0.4297, 0.1543, 0.4297, 0.1543, 0.4297, 0.1543, 0.4844, 0.003906, 0.4844, 0.1543, 0.4297, 0.003906, 0.4844, 0.003906, 0.4297, 0.003906, 0.4297, 0.1543, 0.375, 0.1543, 0.4297, 0.3047, 0.375, 0.1543, 0.4297, 0.1543, 0.375, 0.1543, 0.375, 0.003906, 0.4297, 0.003906, 0.375, 0.3047, 0.54, 0.3047, 0.5957, 0.1543, 0.5957, 0.1543, 0.5957, 0.1543, 0.54, 0.3047, 0.54, 0.3047, 0.4844, 0.3047, 0.54, 0.1543, 0.54, 0.1543, 0.54, 0.1543, 0.5957, 0.003906, 0.5957, 0.1543, 0.54, 0.003906, 0.5957, 0.003906, 0.54, 0.003906, 0.54, 0.1543, 0.4844, 0.1543, 0.54, 0.3047, 0.4844, 0.1543, 0.54, 0.1543, 0.4844, 0.1543, 0.4844, 0.003906, 0.54, 0.003906, 0.4844, 0.4258, 0.6182, 0.5469, 0.6406, 0.4258, 0.6406, 0.4258, 0.6406, 0.3047, 0.6182, 0.4258, 0.6182, 0.3047, 0.5957, 0.4258, 0.6182, 0.3047, 0.6182, 0.3047, 0.6182, 0.4258, 0.6406, 0.3047, 0.6406, 0.5469, 0.6182, 0.5469, 0.6406, 0.4258, 0.6182, 0.4258, 0.6182, 0.4258, 0.5957, 0.5469, 0.6182, 0.5469, 0.5957, 0.5469, 0.6182, 0.4258, 0.5957, 0.4258, 0.5957, 0.4258, 0.6182, 0.3047, 0.5957, 0.4258, 0.6182, 0.5469, 0.5957, 0.4258, 0.5957, 0.4258, 0.5957, 0.3047, 0.6182, 0.4258, 0.6182, 0.3047, 0.6406, 0.4258, 0.6182, 0.3047, 0.6182, 0.3047, 0.6182, 0.4258, 0.5957, 0.3047, 0.5957, 0.5469, 0.6182, 0.5469, 0.5957, 0.4258, 0.6182, 0.4258, 0.6182, 0.4258, 0.6406, 0.5469, 0.6182, 0.5469, 0.6406, 0.5469, 0.6182, 0.4258, 0.6406, 0.4258, 0.6406, 0.4258, 0.6182, 0.3047, 0.6406, 0.4258, 0.541, 0.5469, 0.4863, 0.4258, 0.4854, 0.4258, 0.4854, 0.3047, 0.54, 0.4258, 0.541, 0.3047, 0.5957, 0.4258, 0.541, 0.3047, 0.54, 0.3047, 0.54, 0.4258, 0.4854, 0.3047, 0.4844, 0.5469, 0.541, 0.5469, 0.4863, 0.4258, 0.541, 0.4258, 0.541, 0.4258, 0.5957, 0.5469, 0.541, 0.5469, 0.5957, 0.5469, 0.541, 0.4258, 0.5957, 0.4258, 0.5957, 0.4258, 0.541, 0.3047, 0.5957, 0.4258, 0.4297, 0.5469, 0.375, 0.4258, 0.375, 0.4258, 0.375, 0.3047, 0.4297, 0.4258, 0.4297, 0.3047, 0.4844, 0.4258, 0.4297, 0.3047, 0.4297, 0.3047, 0.4297, 0.4258, 0.375, 0.3047, 0.375, 0.5469, 0.4307, 0.5469, 0.375, 0.4258, 0.4297, 0.4258, 0.4297, 0.4258, 0.4854, 0.5469, 0.4307, 0.5469, 0.4863, 0.5469, 0.4307, 0.4258, 0.4854, 0.4258, 0.4854, 0.4258, 0.4297, 0.3047, 0.4844, 0.4258, 0.3525, 0.5469, 0.3301, 0.4258, 0.3301, 0.4258, 0.3301, 0.3047, 0.3525, 0.4258, 0.3525, 0.3047, 0.375, 0.4258, 0.3525, 0.3047, 0.3525, 0.3047, 0.3525, 0.4258, 0.3301, 0.3047, 0.3301, 0.5469, 0.3525, 0.5469, 0.3301, 0.4258, 0.3525, 0.4258, 0.3525, 0.4258, 0.375, 0.5469, 0.3525, 0.5469, 0.375, 0.5469, 0.3525, 0.4258, 0.375, 0.4258, 0.375, 0.4258, 0.3525, 0.3047, 0.375, 0.4258, 0.3525, 0.5469, 0.375, 0.4258, 0.375, 0.4258, 0.375, 0.3047, 0.3525, 0.4258, 0.3525, 0.3047, 0.3301, 0.4258, 0.3525, 0.3047, 0.3525, 0.3047, 0.3525, 0.4258, 0.375, 0.3047, 0.375, 0.5469, 0.3525, 0.5469, 0.375, 0.4258, 0.3525, 0.4258, 0.3525, 0.4258, 0.3301, 0.5469, 0.3525, 0.5469, 0.3301, 0.5469, 0.3525, 0.4258, 0.3301, 0.4258, 0.3301, 0.4258, 0.3525, 0.3047, 0.3301, 0.4258, 0.4307, 0.5469, 0.4863, 0.4258, 0.4854, 0.4258, 0.4854, 0.3047, 0.4297, 0.4258, 0.4307, 0.3047, 0.375, 0.4258, 0.4307, 0.3047, 0.4297, 0.3047, 0.4297, 0.4258, 0.4854, 0.3047, 0.4844, 0.5469, 0.4307, 0.5469, 0.4863, 0.4258, 0.4307, 0.4258, 0.4307, 0.4258, 0.375, 0.5469, 0.4307, 0.5469, 0.375, 0.5469, 0.4307, 0.4258, 0.375, 0.4258, 0.375, 0.4258, 0.4307, 0.3047, 0.375, 0.4258, 0.54, 0.5469, 0.5957, 0.4258, 0.5957, 0.4258, 0.5957, 0.3047, 0.54, 0.4258, 0.54, 0.3047, 0.4844, 0.4258, 0.54, 0.3047, 0.54, 0.3047, 0.54, 0.4258, 0.5957, 0.3047, 0.5957, 0.5469, 0.541, 0.5469, 0.5957, 0.4258, 0.54, 0.4258, 0.54, 0.4258, 0.4854, 0.5469, 0.541, 0.5469, 0.4863, 0.5469, 0.541, 0.4258, 0.4854, 0.4258, 0.4854, 0.4258, 0.54, 0.3047, 0.4844, 0.6699, 0.6191, 0.793, 0.6426, 0.6699, 0.6416, 0.6699, 0.6416, 0.5469, 0.6182, 0.6699, 0.6191, 0.5469, 0.5957, 0.6699, 0.6191, 0.5469, 0.6182, 0.5469, 0.6182, 0.6699, 0.6416, 0.5469, 0.6406, 0.793, 0.6201, 0.793, 0.6426, 0.6699, 0.6191, 0.6699, 0.6191, 0.6699, 0.5967, 0.793, 0.6201, 0.793, 0.5977, 0.793, 0.6201, 0.6699, 0.5967, 0.6699, 0.5967, 0.6699, 0.6191, 0.5469, 0.5957, 0.6699, 0.6191, 0.793, 0.5977, 0.6699, 0.5967, 0.6699, 0.5967, 0.5469, 0.6182, 0.6699, 0.6191, 0.5469, 0.6406, 0.6699, 0.6191, 0.5469, 0.6182, 0.5469, 0.6182, 0.6699, 0.5967, 0.5469, 0.5957, 0.793, 0.6201, 0.793, 0.5977, 0.6699, 0.6191, 0.6699, 0.6191, 0.6699, 0.6416, 0.793, 0.6201, 0.793, 0.6426, 0.793, 0.6201, 0.6699, 0.6416, 0.6699, 0.6416, 0.6699, 0.6191, 0.5469, 0.6406, 0.793, 0.542, 0.793, 0.4863, 0.6699, 0.4863, 0.6699, 0.4863, 0.6699, 0.542, 0.793, 0.542, 0.793, 0.5977, 0.793, 0.542, 0.6699, 0.542, 0.6699, 0.542, 0.6699, 0.4863, 0.5469, 0.4863, 0.6699, 0.542, 0.5469, 0.4863, 0.5469, 0.541, 0.5469, 0.541, 0.6699, 0.5967, 0.6699, 0.542, 0.793, 0.5977, 0.6699, 0.542, 0.6699, 0.5967, 0.6699, 0.5967, 0.5469, 0.541, 0.5469, 0.5957, 0.793, 0.4307, 0.793, 0.375, 0.6699, 0.375, 0.6699, 0.375, 0.6699, 0.4307, 0.793, 0.4307, 0.793, 0.4863, 0.793, 0.4307, 0.6699, 0.4307, 0.6699, 0.4307, 0.6699, 0.375, 0.5469, 0.375, 0.6699, 0.4307, 0.5469, 0.375, 0.5469, 0.4307, 0.5469, 0.4307, 0.6699, 0.4863, 0.6699, 0.4307, 0.793, 0.4863, 0.6699, 0.4307, 0.6699, 0.4863, 0.6699, 0.4863, 0.5469, 0.4307, 0.5469, 0.4863, 0.793, 0.3525, 0.793, 0.3301, 0.6699, 0.3301, 0.6699, 0.3301, 0.6699, 0.3525, 0.793, 0.3525, 0.793, 0.375, 0.793, 0.3525, 0.6699, 0.3525, 0.6699, 0.3525, 0.6699, 0.3301, 0.5469, 0.3301, 0.6699, 0.3525, 0.5469, 0.3301, 0.5469, 0.3525, 0.5469, 0.3525, 0.6699, 0.375, 0.6699, 0.3525, 0.793, 0.375, 0.6699, 0.3525, 0.6699, 0.375, 0.6699, 0.375, 0.5469, 0.3525, 0.5469, 0.375, 0.793, 0.3525, 0.793, 0.375, 0.6699, 0.375, 0.6699, 0.375, 0.6699, 0.3525, 0.793, 0.3525, 0.793, 0.3301, 0.793, 0.3525, 0.6699, 0.3525, 0.6699, 0.3525, 0.6699, 0.375, 0.5469, 0.375, 0.6699, 0.3525, 0.5469, 0.375, 0.5469, 0.3525, 0.5469, 0.3525, 0.6699, 0.3301, 0.6699, 0.3525, 0.793, 0.3301, 0.6699, 0.3525, 0.6699, 0.3301, 0.6699, 0.3301, 0.5469, 0.3525, 0.5469, 0.3301, 0.6699, 0.4307, 0.793, 0.4863, 0.6699, 0.4863, 0.6699, 0.4863, 0.5469, 0.4307, 0.6699, 0.4307, 0.5469, 0.375, 0.6699, 0.4307, 0.5469, 0.4307, 0.5469, 0.4307, 0.6699, 0.4863, 0.5469, 0.4863, 0.793, 0.4307, 0.793, 0.4863, 0.6699, 0.4307, 0.6699, 0.4307, 0.6699, 0.375, 0.793, 0.4307, 0.793, 0.375, 0.793, 0.4307, 0.6699, 0.375, 0.6699, 0.375, 0.6699, 0.4307, 0.5469, 0.375, 0.6699, 0.542, 0.793, 0.5977, 0.6699, 0.5967, 0.6699, 0.5967, 0.5469, 0.541, 0.6699, 0.542, 0.5469, 0.4863, 0.6699, 0.542, 0.5469, 0.541, 0.5469, 0.541, 0.6699, 0.5967, 0.5469, 0.5957, 0.793, 0.542, 0.793, 0.5977, 0.6699, 0.542, 0.6699, 0.542, 0.6699, 0.4863, 0.793, 0.542, 0.793, 0.4863, 0.793, 0.542, 0.6699, 0.4863, 0.6699, 0.4863, 0.6699, 0.542, 0.5469, 0.4863, 0.1162, 0.29, 0.2324, 0.3125, 0.1162, 0.3125, 0.1162, 0.3125, 1.593e-08, 0.29, 0.1162, 0.29, 0.0, 0.2676, 0.1162, 0.29, 1.593e-08, 0.29, 1.593e-08, 0.29, 0.1162, 0.3125, 0.0, 0.3125, 0.2324, 0.29, 0.2324, 0.3125, 0.1162, 0.29, 0.1162, 0.29, 0.1162, 0.2676, 0.2324, 0.29, 0.2324, 0.2676, 0.2324, 0.29, 0.1162, 0.2676, 0.1162, 0.2676, 0.1162, 0.29, 0.0, 0.2676, 0.1162, 0.29, 0.2324, 0.2676, 0.1162, 0.2676, 0.1162, 0.2676, -3.118e-10, 0.29, 0.1162, 0.29, 0.0, 0.3125, 0.1162, 0.29, -3.118e-10, 0.29, -3.118e-10, 0.29, 0.1162, 0.2676, 0.0, 0.2676, 0.2324, 0.29, 0.2324, 0.2676, 0.1162, 0.29, 0.1162, 0.29, 0.1162, 0.3125, 0.2324, 0.29, 0.2324, 0.3125, 0.2324, 0.29, 0.1162, 0.3125, 0.1162, 0.3125, 0.1162, 0.29, 0.0, 0.3125, 0.2324, 0.2119, 0.2324, 0.1562, 0.1162, 0.1562, 0.1162, 0.1562, 0.1162, 0.2119, 0.2324, 0.2119, 0.2324, 0.2676, 0.2324, 0.2119, 0.1162, 0.2119, 0.1162, 0.2119, 0.1162, 0.1562, 0.0, 0.1562, 0.1162, 0.2119, 0.0, 0.1562, 1.403e-08, 0.2119, 1.403e-08, 0.2119, 0.1162, 0.2676, 0.1162, 0.2119, 0.2324, 0.2676, 0.1162, 0.2119, 0.1162, 0.2676, 0.1162, 0.2676, 1.403e-08, 0.2119, 0.0, 0.2676, 0.2324, 0.1016, 0.2324, 0.04688, 0.1162, 0.04688, 0.1162, 0.04688, 0.1162, 0.1016, 0.2324, 0.1016, 0.2324, 0.1562, 0.2324, 0.1016, 0.1162, 0.1016, 0.1162, 0.1016, 0.1162, 0.04688, 0.0, 0.04688, 0.1162, 0.1016, 0.0, 0.04688, 1.509e-08, 0.1016, 1.509e-08, 0.1016, 0.1162, 0.1563, 0.1162, 0.1016, 0.2324, 0.1562, 0.1162, 0.1016, 0.1162, 0.1563, 0.1162, 0.1563, 1.509e-08, 0.1016, 0.0, 0.1562, 0.2324, 0.02344, 0.2324, 0.0, 0.1162, -1.801e-09, 0.1162, -1.801e-09, 0.1162, 0.02344, 0.2324, 0.02344, 0.2324, 0.04688, 0.2324, 0.02344, 0.1162, 0.02344, 0.1162, 0.02344, 0.1162, -1.801e-09, 0.0, 0.0, 0.1162, 0.02344, 0.0, 0.0, -2.557e-08, 0.02344, -2.557e-08, 0.02344, 0.1162, 0.04688, 0.1162, 0.02344, 0.2324, 0.04688, 0.1162, 0.02344, 0.1162, 0.04688, 0.1162, 0.04688, -2.557e-08, 0.02344, 0.0, 0.04688, 0.1162, 0.02344, 0.2324, 0.04688, 0.1162, 0.04688, 0.1162, 0.04688, 1.58e-08, 0.02344, 0.1162, 0.02344, 0.0, 0.0, 0.1162, 0.02344, 1.58e-08, 0.02344, 1.58e-08, 0.02344, 0.1162, 0.04688, 0.0, 0.04688, 0.2324, 0.02344, 0.2324, 0.04688, 0.1162, 0.02344, 0.1162, 0.02344, 0.1162, 1.094e-09, 0.2324, 0.02344, 0.2324, 0.0, 0.2324, 0.02344, 0.1162, 1.094e-09, 0.1162, 1.094e-09, 0.1162, 0.02344, 0.0, 0.0, 0.1162, 0.1016, 0.2324, 0.1562, 0.1162, 0.1562, 0.1162, 0.1562, -1.56e-08, 0.1016, 0.1162, 0.1016, 0.0, 0.04688, 0.1162, 0.1016, -1.56e-08, 0.1016, -1.56e-08, 0.1016, 0.1162, 0.1562, 0.0, 0.1562, 0.2324, 0.1016, 0.2324, 0.1562, 0.1162, 0.1016, 0.1162, 0.1016, 0.1162, 0.04688, 0.2324, 0.1016, 0.2324, 0.04688, 0.2324, 0.1016, 0.1162, 0.04688, 0.1162, 0.04688, 0.1162, 0.1016, 0.0, 0.04688, 0.1162, 0.2119, 0.2324, 0.2676, 0.1162, 0.2676, 0.1162, 0.2676, -2.445e-09, 0.2119, 0.1162, 0.2119, 0.0, 0.1562, 0.1162, 0.2119, -2.445e-09, 0.2119, -2.445e-09, 0.2119, 0.1162, 0.2676, 0.0, 0.2676, 0.2324, 0.2119, 0.2324, 0.2676, 0.1162, 0.2119, 0.1162, 0.2119, 0.1162, 0.1562, 0.2324, 0.2119, 0.2324, 0.1562, 0.2324, 0.2119, 0.1162, 0.1562, 0.1162, 0.1562, 0.1162, 0.2119, 0.0, 0.1562, 0.4824, 0.29, 0.4824, 0.3125, 0.3574, 0.3125, 0.3574, 0.3125, 0.3574, 0.29, 0.4824, 0.29, 0.4824, 0.2676, 0.4824, 0.29, 0.3574, 0.29, 0.3574, 0.29, 0.3574, 0.3125, 0.2324, 0.3125, 0.3574, 0.29, 0.2324, 0.3125, 0.2324, 0.29, 0.2324, 0.29, 0.3574, 0.2676, 0.3574, 0.29, 0.4824, 0.2676, 0.3574, 0.29, 0.3574, 0.2676, 0.3574, 0.2676, 0.2324, 0.29, 0.2324, 0.2676, 0.4824, 0.29, 0.4824, 0.2676, 0.3574, 0.2676, 0.3574, 0.2676, 0.3574, 0.29, 0.4824, 0.29, 0.4824, 0.3125, 0.4824, 0.29, 0.3574, 0.29, 0.3574, 0.29, 0.3574, 0.2676, 0.2324, 0.2676, 0.3574, 0.29, 0.2324, 0.2676, 0.2324, 0.29, 0.2324, 0.29, 0.3574, 0.3125, 0.3574, 0.29, 0.4824, 0.3125, 0.3574, 0.29, 0.3574, 0.3125, 0.3574, 0.3125, 0.2324, 0.29, 0.2324, 0.3125, 0.3574, 0.2119, 0.4824, 0.1562, 0.3574, 0.1563, 0.3574, 0.1563, 0.2324, 0.2119, 0.3574, 0.2119, 0.2324, 0.2676, 0.3574, 0.2119, 0.2324, 0.2119, 0.2324, 0.2119, 0.3574, 0.1563, 0.2324, 0.1562, 0.4824, 0.2119, 0.4824, 0.1562, 0.3574, 0.2119, 0.3574, 0.2119, 0.3574, 0.2676, 0.4824, 0.2119, 0.4824, 0.2676, 0.4824, 0.2119, 0.3574, 0.2676, 0.3574, 0.2676, 0.3574, 0.2119, 0.2324, 0.2676, 0.3574, 0.1016, 0.4824, 0.04688, 0.3574, 0.04688, 0.3574, 0.04688, 0.2324, 0.1016, 0.3574, 0.1016, 0.2324, 0.1562, 0.3574, 0.1016, 0.2324, 0.1016, 0.2324, 0.1016, 0.3574, 0.04688, 0.2324, 0.04688, 0.4824, 0.1016, 0.4824, 0.04688, 0.3574, 0.1016, 0.3574, 0.1016, 0.3574, 0.1562, 0.4824, 0.1016, 0.4824, 0.1562, 0.4824, 0.1016, 0.3574, 0.1562, 0.3574, 0.1562, 0.3574, 0.1016, 0.2324, 0.1562, 0.3574, 0.02344, 0.4824, 0.0, 0.3574, 2.044e-08, 0.3574, 2.044e-08, 0.2324, 0.02344, 0.3574, 0.02344, 0.2324, 0.04688, 0.3574, 0.02344, 0.2324, 0.02344, 0.2324, 0.02344, 0.3574, 2.044e-08, 0.2324, 0.0, 0.4824, 0.02344, 0.4824, 0.0, 0.3574, 0.02344, 0.3574, 0.02344, 0.3574, 0.04688, 0.4824, 0.02344, 0.4824, 0.04688, 0.4824, 0.02344, 0.3574, 0.04688, 0.3574, 0.04688, 0.3574, 0.02344, 0.2324, 0.04688, 0.3574, 0.02344, 0.4824, 0.04688, 0.3574, 0.04688, 0.3574, 0.04688, 0.2324, 0.02344, 0.3574, 0.02344, 0.2324, 0.0, 0.3574, 0.02344, 0.2324, 0.02344, 0.2324, 0.02344, 0.3574, 0.04688, 0.2324, 0.04688, 0.4824, 0.02344, 0.4824, 0.04688, 0.3574, 0.02344, 0.3574, 0.02344, 0.3574, 4.01e-10, 0.4824, 0.02344, 0.4824, 0.0, 0.4824, 0.02344, 0.3574, 4.01e-10, 0.3574, 4.01e-10, 0.3574, 0.02344, 0.2324, 0.0, 0.3574, 0.1016, 0.4824, 0.1562, 0.3574, 0.1562, 0.3574, 0.1562, 0.2324, 0.1016, 0.3574, 0.1016, 0.2324, 0.04688, 0.3574, 0.1016, 0.2324, 0.1016, 0.2324, 0.1016, 0.3574, 0.1562, 0.2324, 0.1562, 0.4824, 0.1016, 0.4824, 0.1562, 0.3574, 0.1016, 0.3574, 0.1016, 0.3574, 0.04688, 0.4824, 0.1016, 0.4824, 0.04688, 0.4824, 0.1016, 0.3574, 0.04688, 0.3574, 0.04688, 0.3574, 0.1016, 0.2324, 0.04688, 0.4824, 0.2119, 0.4824, 0.2676, 0.3574, 0.2676, 0.3574, 0.2676, 0.3574, 0.2119, 0.4824, 0.2119, 0.4824, 0.1562, 0.4824, 0.2119, 0.3574, 0.2119, 0.3574, 0.2119, 0.3574, 0.2676, 0.2324, 0.2676, 0.3574, 0.2119, 0.2324, 0.2676, 0.2324, 0.2119, 0.2324, 0.2119, 0.3574, 0.1562, 0.3574, 0.2119, 0.4824, 0.1562, 0.3574, 0.2119, 0.3574, 0.1562, 0.3574, 0.1562, 0.2324, 0.2119, 0.2324, 0.1562, 0.6875, 0.29, 0.6875, 0.3125, 0.585, 0.3125, 0.585, 0.3125, 0.585, 0.29, 0.6875, 0.29, 0.6875, 0.2676, 0.6875, 0.29, 0.585, 0.29, 0.585, 0.29, 0.585, 0.3125, 0.4824, 0.3125, 0.585, 0.29, 0.4824, 0.3125, 0.4824, 0.29, 0.4824, 0.29, 0.585, 0.2676, 0.585, 0.29, 0.6875, 0.2676, 0.585, 0.29, 0.585, 0.2676, 0.585, 0.2676, 0.4824, 0.29, 0.4824, 0.2676, 0.6875, 0.29, 0.6875, 0.2676, 0.585, 0.2676, 0.585, 0.2676, 0.585, 0.29, 0.6875, 0.29, 0.6875, 0.3125, 0.6875, 0.29, 0.585, 0.29, 0.585, 0.29, 0.585, 0.2676, 0.4824, 0.2676, 0.585, 0.29, 0.4824, 0.2676, 0.4824, 0.29, 0.4824, 0.29, 0.585, 0.3125, 0.585, 0.29, 0.6875, 0.3125, 0.585, 0.29, 0.585, 0.3125, 0.585, 0.3125, 0.4824, 0.29, 0.4824, 0.3125, 0.585, 0.2119, 0.6875, 0.1562, 0.585, 0.1562, 0.585, 0.1562, 0.4824, 0.2119, 0.585, 0.2119, 0.4824, 0.2676, 0.585, 0.2119, 0.4824, 0.2119, 0.4824, 0.2119, 0.585, 0.1562, 0.4824, 0.1562, 0.6875, 0.2119, 0.6875, 0.1562, 0.585, 0.2119, 0.585, 0.2119, 0.585, 0.2676, 0.6875, 0.2119, 0.6875, 0.2676, 0.6875, 0.2119, 0.585, 0.2676, 0.585, 0.2676, 0.585, 0.2119, 0.4824, 0.2676, 0.585, 0.1016, 0.6875, 0.04688, 0.585, 0.04688, 0.585, 0.04688, 0.4824, 0.1016, 0.585, 0.1016, 0.4824, 0.1562, 0.585, 0.1016, 0.4824, 0.1016, 0.4824, 0.1016, 0.585, 0.04688, 0.4824, 0.04688, 0.6875, 0.1016, 0.6875, 0.04688, 0.585, 0.1016, 0.585, 0.1016, 0.585, 0.1563, 0.6875, 0.1016, 0.6875, 0.1562, 0.6875, 0.1016, 0.585, 0.1563, 0.585, 0.1563, 0.585, 0.1016, 0.4824, 0.1562, 0.6875, 0.02344, 0.6875, 0.0, 0.585, 0.0, 0.585, 0.0, 0.585, 0.02344, 0.6875, 0.02344, 0.6875, 0.04688, 0.6875, 0.02344, 0.585, 0.02344, 0.585, 0.02344, 0.585, 0.0, 0.4824, 0.0, 0.585, 0.02344, 0.4824, 0.0, 0.4824, 0.02344, 0.4824, 0.02344, 0.585, 0.04688, 0.585, 0.02344, 0.6875, 0.04688, 0.585, 0.02344, 0.585, 0.04688, 0.585, 0.04688, 0.4824, 0.02344, 0.4824, 0.04688, 0.6875, 0.02344, 0.6875, 0.04688, 0.585, 0.04688, 0.585, 0.04688, 0.585, 0.02344, 0.6875, 0.02344, 0.6875, 0.0, 0.6875, 0.02344, 0.585, 0.02344, 0.585, 0.02344, 0.585, 0.04688, 0.4824, 0.04688, 0.585, 0.02344, 0.4824, 0.04688, 0.4824, 0.02344, 0.4824, 0.02344, 0.585, 0.0, 0.585, 0.02344, 0.6875, 0.0, 0.585, 0.02344, 0.585, 0.0, 0.585, 0.0, 0.4824, 0.02344, 0.4824, 0.0, 0.6875, 0.1016, 0.6875, 0.1562, 0.585, 0.1562, 0.585, 0.1562, 0.585, 0.1016, 0.6875, 0.1016, 0.6875, 0.04688, 0.6875, 0.1016, 0.585, 0.1016, 0.585, 0.1016, 0.585, 0.1562, 0.4824, 0.1562, 0.585, 0.1016, 0.4824, 0.1562, 0.4824, 0.1016, 0.4824, 0.1016, 0.585, 0.04687, 0.585, 0.1016, 0.6875, 0.04688, 0.585, 0.1016, 0.585, 0.04687, 0.585, 0.04687, 0.4824, 0.1016, 0.4824, 0.04688, 0.6875, 0.2119, 0.6875, 0.2676, 0.585, 0.2676, 0.585, 0.2676, 0.585, 0.2119, 0.6875, 0.2119, 0.6875, 0.1562, 0.6875, 0.2119, 0.585, 0.2119, 0.585, 0.2119, 0.585, 0.2676, 0.4824, 0.2676, 0.585, 0.2119, 0.4824, 0.2676, 0.4824, 0.2119, 0.4824, 0.2119, 0.585, 0.1563, 0.585, 0.2119, 0.6875, 0.1562, 0.585, 0.2119, 0.585, 0.1563, 0.585, 0.1563, 0.4824, 0.2119, 0.4824, 0.1562, 0.8428, 0.29, 0.998, 0.2676, 0.998, 0.29, 0.998, 0.29, 0.8428, 0.3125, 0.8428, 0.29, 0.6875, 0.3125, 0.8428, 0.29, 0.8428, 0.3125, 0.8428, 0.3125, 0.998, 0.29, 0.998, 0.3125, 0.8428, 0.2676, 0.998, 0.2676, 0.8428, 0.29, 0.8428, 0.29, 0.6875, 0.29, 0.8428, 0.2676, 0.6875, 0.2676, 0.8428, 0.2676, 0.6875, 0.29, 0.6875, 0.29, 0.8428, 0.29, 0.6875, 0.3125, 0.8428, 0.29, 0.6875, 0.2676, 0.6875, 0.29, 0.6875, 0.29, 0.8428, 0.3125, 0.8428, 0.29, 0.998, 0.3125, 0.8428, 0.29, 0.8428, 0.3125, 0.8428, 0.3125, 0.6875, 0.29, 0.6875, 0.3125, 0.8428, 0.2676, 0.6875, 0.2676, 0.8428, 0.29, 0.8428, 0.29, 0.998, 0.29, 0.8428, 0.2676, 0.998, 0.2676, 0.8428, 0.2676, 0.998, 0.29, 0.998, 0.29, 0.8428, 0.29, 0.998, 0.3125, 0.8428, 0.1562, 0.6875, 0.1562, 0.6875, 0.2119, 0.6875, 0.2119, 0.8428, 0.2119, 0.8428, 0.1562, 0.998, 0.1562, 0.8428, 0.1562, 0.8428, 0.2119, 0.8428, 0.2119, 0.6875, 0.2119, 0.6875, 0.2676, 0.8428, 0.2119, 0.6875, 0.2676, 0.8428, 0.2676, 0.8428, 0.2676, 0.998, 0.2119, 0.8428, 0.2119, 0.998, 0.1562, 0.8428, 0.2119, 0.998, 0.2119, 0.998, 0.2119, 0.8428, 0.2676, 0.998, 0.2676, 0.8428, 0.04688, 0.6875, 0.04688, 0.6875, 0.1016, 0.6875, 0.1016, 0.8428, 0.1016, 0.8428, 0.04688, 0.998, 0.04688, 0.8428, 0.04688, 0.8428, 0.1016, 0.8428, 0.1016, 0.6875, 0.1016, 0.6875, 0.1562, 0.8428, 0.1016, 0.6875, 0.1562, 0.8428, 0.1562, 0.8428, 0.1562, 0.998, 0.1016, 0.8428, 0.1016, 0.998, 0.04688, 0.8428, 0.1016, 0.998, 0.1016, 0.998, 0.1016, 0.8428, 0.1562, 0.998, 0.1562, 0.8428, -1.708e-08, 0.6875, 0.0, 0.6875, 0.02344, 0.6875, 0.02344, 0.8428, 0.02344, 0.8428, -1.708e-08, 0.998, 0.0, 0.8428, -1.708e-08, 0.8428, 0.02344, 0.8428, 0.02344, 0.6875, 0.02344, 0.6875, 0.04688, 0.8428, 0.02344, 0.6875, 0.04688, 0.8428, 0.04688, 0.8428, 0.04688, 0.998, 0.02344, 0.8428, 0.02344, 0.998, 0.0, 0.8428, 0.02344, 0.998, 0.02344, 0.998, 0.02344, 0.8428, 0.04688, 0.998, 0.04688, 0.8428, 0.02344, 0.6875, 0.04688, 0.6875, 0.02344, 0.6875, 0.02344, 0.8428, 1.6e-09, 0.8428, 0.02344, 0.998, 0.0, 0.8428, 0.02344, 0.8428, 1.6e-09, 0.8428, 1.6e-09, 0.6875, 0.02344, 0.6875, 0.0, 0.8428, 0.04688, 0.6875, 0.04688, 0.8428, 0.02344, 0.8428, 0.02344, 0.998, 0.02344, 0.8428, 0.04688, 0.998, 0.04688, 0.8428, 0.04688, 0.998, 0.02344, 0.998, 0.02344, 0.8428, 0.02344, 0.998, 0.0, 0.8428, 0.1016, 0.6875, 0.1562, 0.6875, 0.1016, 0.6875, 0.1016, 0.8428, 0.04688, 0.8428, 0.1016, 0.998, 0.04688, 0.8428, 0.1016, 0.8428, 0.04688, 0.8428, 0.04688, 0.6875, 0.1016, 0.6875, 0.04688, 0.8428, 0.1562, 0.6875, 0.1562, 0.8428, 0.1016, 0.8428, 0.1016, 0.998, 0.1016, 0.8428, 0.1562, 0.998, 0.1562, 0.8428, 0.1562, 0.998, 0.1016, 0.998, 0.1016, 0.8428, 0.1016, 0.998, 0.04688, 0.8428, 0.2119, 0.998, 0.1562, 0.998, 0.2119, 0.998, 0.2119, 0.8428, 0.2676, 0.8428, 0.2119, 0.6875, 0.2676, 0.8428, 0.2119, 0.8428, 0.2676, 0.998, 0.2119, 0.998, 0.2676, 0.8428, 0.2676, 0.8428, 0.1563, 0.998, 0.1562, 0.8428, 0.2119, 0.8428, 0.2119, 0.6875, 0.2119, 0.8428, 0.1563, 0.6875, 0.1562, 0.8428, 0.1563, 0.6875, 0.2119, 0.6875, 0.2119, 0.8428, 0.2119, 0.6875, 0.2676])
me_mesh.use_remesh_preserve_volume = False
me_mesh.use_remesh_preserve_attributes = False
me_mesh.use_mirror_vertex_groups = False
me_mesh.update()

# ---- objects
ob_mesh = bpy.data.objects.new('Mesh', me_mesh)
ob_lamp = bpy.data.objects.new('Lamp', light_spot)
ob_camera = bpy.data.objects.new('Camera', cam_camera)

# ---- transforms, parenting, visibility, modifiers, constraints
ob_mesh.location = (0.0, 0.0, 0.0)
ob_mesh.lock_rotations_4d = False
ob_mesh.empty_display_type = 'ARROWS'
ob_mesh.lineart.crease_threshold = 0.0
ob_lamp.location = (4.076, 1.005, 5.904)
ob_lamp.rotation_euler = (0.6503, 0.05522, 1.866)
ob_lamp.lock_rotations_4d = False
ob_lamp.empty_display_type = 'ARROWS'
ob_lamp.color = (0.0, 0.0, 0.0, 0.0)
ob_lamp.lineart.crease_threshold = 0.0
ob_camera.location = (7.481, -6.508, 5.344)
ob_camera.rotation_euler = (1.109, 0.01082, 0.8149)
ob_camera.lock_rotations_4d = False
ob_camera.empty_display_type = 'ARROWS'
ob_camera.color = (0.0, 0.0, 0.0, 0.0)
ob_camera.display_type = 'WIRE'
ob_camera.lineart.crease_threshold = 0.0

# ---- collection membership
col_collection_1.objects.link(ob_mesh)
col_collection_1.objects.link(ob_lamp)
col_collection_1.objects.link(ob_camera)

# ---- scene / render settings (as saved in the file)
scene.camera = ob_camera
scene.frame_start = 1; scene.frame_end = 250; scene.frame_set(1)
scene.render.engine = 'BLENDER_EEVEE_NEXT'
scene.render.image_settings.file_format = 'JPEG'
scene.render.image_settings.color_mode = 'RGB'
scene.render.image_settings.compression = 90
scene.render.resolution_x = 800
scene.render.resolution_y = 600
scene.render.pixel_aspect_x = 100.0
scene.render.pixel_aspect_y = 100.0
scene.render.fps = 25
scene.render.dither_intensity = 0.0
scene.render.use_compositing = False
scene.render.use_sequencer = False
scene.render.bake_margin = 2
scene.render.bake_bias = 0.0
scene.render.use_stamp_time = False
scene.render.use_stamp_date = False
scene.render.use_stamp_frame = False
scene.render.use_stamp_camera = False
scene.render.use_stamp_scene = False
scene.render.use_stamp_filename = False
scene.render.use_stamp_render_time = False
scene.render.stamp_font_size = 0
scene.cycles.use_denoising = False
scene.cycles.samples = 10
scene.cycles.sampling_pattern = 'TABULATED_SOBOL'
scene.cycles.light_sampling_threshold = 0.0
scene.cycles.use_adaptive_sampling = False
scene.cycles.use_light_tree = False
scene.cycles.blur_glossy = 0.0
scene.cycles.volume_bounces = 1
scene.cycles.pixel_filter_type = 'GAUSSIAN'
scene.cycles.sample_clamp_indirect = 0.0
scene.view_settings.view_transform = 'Raw'
bpy.context.view_layer.update()
